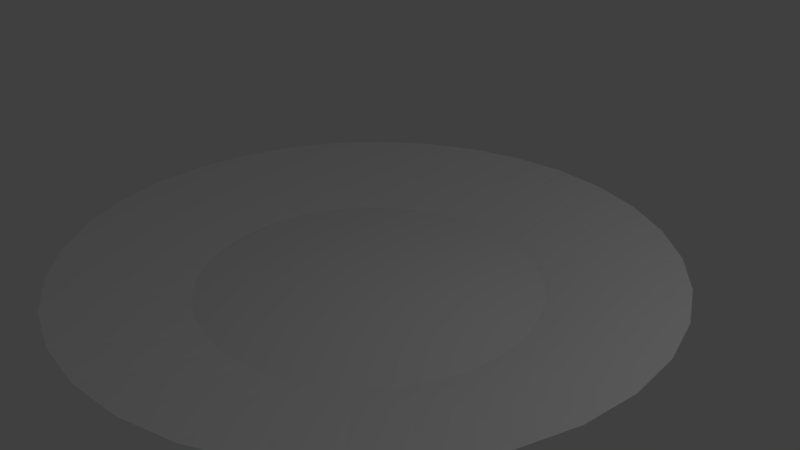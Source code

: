 # Source: BallWell.blend  (saved by Blender 2.79.0; exported with 4.5.12 LTS)
import bpy
from mathutils import Matrix  # noqa: F401  (used for matrix-valued properties, if any)

bpy.ops.wm.read_factory_settings(use_empty=True)
scene = bpy.context.scene
scene.name = 'Scene'

# ---- collections
col_collection_1 = bpy.data.collections.new('Collection 1'); scene.collection.children.link(col_collection_1)

# ---- world
world_world = bpy.data.worlds.new('World'); scene.world = world_world
world_world.color = (0.05088, 0.05088, 0.05088)
world_world.use_sun_shadow = False
world_world.sun_shadow_jitter_overblur = 0.0
world_world.cycles.sampling_method = 'MANUAL'

# ---- cameras
cam_camera = bpy.data.cameras.new('Camera')
cam_camera.clip_end = 100.0
cam_camera.lens = 35.0
cam_camera.sensor_width = 32.0
cam_camera.sensor_height = 18.0
cam_camera.ortho_scale = 7.314
cam_camera.dof.focus_distance = 0.0
cam_camera.dof.aperture_fstop = 128.0

# ---- lights
light_lamp = bpy.data.lights.new('Lamp', 'POINT')
light_lamp.transmission_factor = 0.0
light_lamp.cutoff_distance = 30.0
light_lamp.energy = 100.0
light_lamp.shadow_buffer_clip_start = 1.001
light_lamp.shadow_soft_size = 0.1
light_lamp.shadow_maximum_resolution = 0.006
light_lamp.use_absolute_resolution = True

# ---- meshes
me_plane_001 = bpy.data.meshes.new('Plane.001')
me_plane_001.from_pydata([(-1.0, -1.0, 0.0), (1.0, -1.0, 0.0), (-1.0, 1.0, 0.0), (1.0, 1.0, 0.0), (6.943e-08, 0.799, -5.96e-08), (-0.1559, 0.7837, -5.96e-08), (-0.3058, 0.7382, -5.96e-08), (-0.4439, 0.6644, -5.96e-08), (-0.565, 0.565, -5.96e-08), (-0.6644, 0.4439, -5.96e-08), (-0.7382, 0.3058, -5.96e-08), (-0.7837, 0.1559, -5.96e-08), (-0.799, -2.493e-07, -5.96e-08), (-0.7837, -0.1559, -5.96e-08), (-0.7382, -0.3058, -5.96e-08), (-0.6644, -0.4439, -5.96e-08), (-0.565, -0.565, -5.96e-08), (-0.4439, -0.6644, -5.96e-08), (-0.3058, -0.7382, -5.96e-08), (-0.1559, -0.7837, -5.96e-08), (3.224e-07, -0.799, -5.96e-08), (0.1559, -0.7837, -5.96e-08), (0.3058, -0.7382, -5.96e-08), (0.4439, -0.6644, -5.96e-08), (0.565, -0.565, -5.96e-08), (0.6644, -0.4439, -5.96e-08), (0.7382, -0.3058, -5.96e-08), (0.7837, -0.1559, -5.96e-08), (0.799, 4.651e-07, -5.96e-08), (0.7837, 0.1559, -5.96e-08), (0.7382, 0.3058, -5.96e-08), (0.6644, 0.4439, -5.96e-08), (0.565, 0.565, -5.96e-08), (0.4439, 0.6644, -5.96e-08), (0.3058, 0.7382, -5.96e-08), (0.1559, 0.7837, -5.96e-08), (0.08886, 0.4467, -0.08369), (0.1743, 0.4208, -0.08369), (0.2531, 0.3787, -0.08369), (0.3221, 0.3221, -0.08369), (0.3787, 0.2531, -0.08369), (0.4208, 0.1743, -0.08369), (0.4467, 0.08886, -0.08369), (0.4555, 2.739e-07, -0.08369), (0.4467, -0.08886, -0.08369), (0.4208, -0.1743, -0.08369), (0.3787, -0.2531, -0.08369), (0.3221, -0.3221, -0.08369), (0.2531, -0.3787, -0.08369), (0.1743, -0.4208, -0.08369), (0.08886, -0.4467, -0.08369), (1.754e-07, -0.4555, -0.08369), (-0.08886, -0.4467, -0.08369), (-0.1743, -0.4208, -0.08369), (-0.2531, -0.3787, -0.08369), (-0.3221, -0.3221, -0.08369), (-0.3787, -0.2531, -0.08369), (-0.4208, -0.1743, -0.08369), (-0.4467, -0.08886, -0.08369), (-0.4555, -1.333e-07, -0.08369), (-0.4467, 0.08886, -0.08369), (-0.4208, 0.1743, -0.08369), (-0.3787, 0.2531, -0.08369), (-0.3221, 0.3221, -0.08369), (-0.2531, 0.3787, -0.08369), (-0.1743, 0.4208, -0.08369), (-0.08886, 0.4467, -0.08369), (3.119e-08, 0.4555, -0.08369)], [(2, 0), (0, 1), (1, 3), (3, 2)], [(10, 11, 60, 61), (24, 25, 46, 47), (11, 12, 59, 60), (25, 26, 45, 46), (12, 13, 58, 59), (26, 27, 44, 45), (13, 14, 57, 58), (27, 28, 43, 44), (14, 15, 56, 57), (28, 29, 42, 43), (15, 16, 55, 56), (29, 30, 41, 42), (16, 17, 54, 55), (30, 31, 40, 41), (17, 18, 53, 54), (4, 5, 66, 67), (31, 32, 39, 40), (18, 19, 52, 53), (5, 6, 65, 66), (32, 33, 38, 39), (19, 20, 51, 52), (6, 7, 64, 65), (33, 34, 37, 38), (20, 21, 50, 51), (7, 8, 63, 64), (34, 35, 36, 37), (21, 22, 49, 50), (8, 9, 62, 63), (35, 4, 67, 36), (22, 23, 48, 49), (9, 10, 61, 62), (23, 24, 47, 48), (67, 66, 65, 64, 63, 62, 61, 60, 59, 58, 57, 56, 55, 54, 53, 52, 51, 50, 49, 48, 47, 46, 45, 44, 43, 42, 41, 40, 39, 38, 37, 36)])
me_plane_001.use_remesh_preserve_volume = False
me_plane_001.use_remesh_preserve_attributes = False
me_plane_001.use_mirror_vertex_groups = False
me_plane_001.update()

# ---- objects
ob_plane_001 = bpy.data.objects.new('Plane.001', me_plane_001)
ob_lamp = bpy.data.objects.new('Lamp', light_lamp)
ob_camera = bpy.data.objects.new('Camera', cam_camera)

# ---- transforms, parenting, visibility, modifiers, constraints
ob_plane_001.location = (0.0, 0.0, 0.0)
ob_plane_001.scale = (5.0, 5.0, 5.0)
ob_plane_001.lineart.crease_threshold = 0.0
ob_lamp.location = (4.076, 1.005, 5.904)
ob_lamp.rotation_euler = (0.6503, 0.05522, 1.866)
ob_lamp.lock_rotations_4d = False
ob_lamp.empty_display_type = 'ARROWS'
ob_lamp.color = (0.0, 0.0, 0.0, 0.0)
ob_lamp.lineart.crease_threshold = 0.0
ob_camera.location = (7.481, -6.508, 5.344)
ob_camera.rotation_euler = (1.109, 0.0, 0.8149)
ob_camera.lock_rotations_4d = False
ob_camera.empty_display_type = 'ARROWS'
ob_camera.color = (0.0, 0.0, 0.0, 0.0)
ob_camera.display_type = 'WIRE'
ob_camera.lineart.crease_threshold = 0.0

# ---- collection membership
col_collection_1.objects.link(ob_plane_001)
col_collection_1.objects.link(ob_lamp)
col_collection_1.objects.link(ob_camera)

# ---- scene / render settings (as saved in the file)
scene.camera = ob_camera
scene.frame_start = 1; scene.frame_end = 250; scene.frame_set(1)
scene.render.engine = 'BLENDER_EEVEE_NEXT'
scene.render.resolution_percentage = 50
scene.render.dither_intensity = 0.0
scene.cycles.use_denoising = False
scene.cycles.samples = 128
scene.cycles.sampling_pattern = 'TABULATED_SOBOL'
scene.cycles.use_adaptive_sampling = False
scene.cycles.use_light_tree = False
scene.cycles.blur_glossy = 0.0
scene.cycles.sample_clamp_indirect = 0.0
scene.view_settings.view_transform = 'Standard'
bpy.context.view_layer.update()
